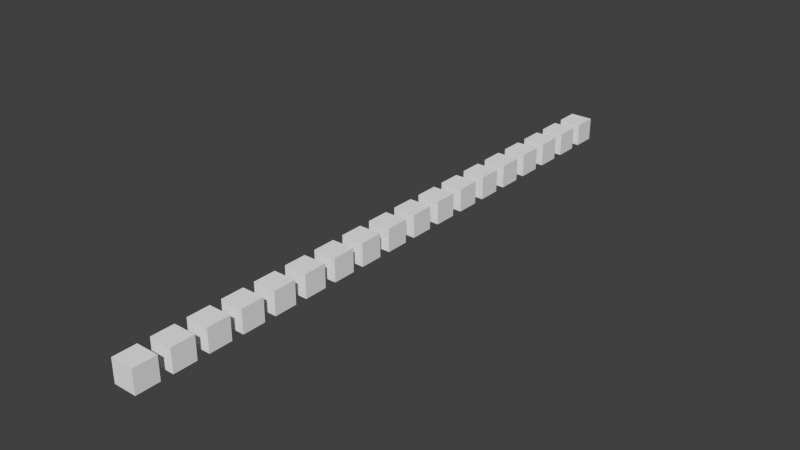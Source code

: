 # Source: manipulators.test.blend  (saved by Blender 2.80.75; exported with 4.5.12 LTS)
import bpy
from mathutils import Matrix  # noqa: F401  (used for matrix-valued properties, if any)

bpy.ops.wm.read_factory_settings(use_empty=True)
scene = bpy.context.scene
scene.name = 'Scene'

# ---- collections
col_layer_1 = bpy.data.collections.new('Layer 1'); scene.collection.children.link(col_layer_1)
col_layer_2 = bpy.data.collections.new('Layer 2'); scene.collection.children.link(col_layer_2)
col_layer_3 = bpy.data.collections.new('Layer 3'); scene.collection.children.link(col_layer_3)
col_layer_4 = bpy.data.collections.new('Layer 4'); scene.collection.children.link(col_layer_4)
col_layer_5 = bpy.data.collections.new('Layer 5'); scene.collection.children.link(col_layer_5)
col_layer_6 = bpy.data.collections.new('Layer 6'); scene.collection.children.link(col_layer_6)
col_layer_7 = bpy.data.collections.new('Layer 7'); scene.collection.children.link(col_layer_7)
col_layer_8 = bpy.data.collections.new('Layer 8'); scene.collection.children.link(col_layer_8)
col_layer_9 = bpy.data.collections.new('Layer 9'); scene.collection.children.link(col_layer_9)
col_layer_10 = bpy.data.collections.new('Layer 10'); scene.collection.children.link(col_layer_10)
col_layer_11 = bpy.data.collections.new('Layer 11'); scene.collection.children.link(col_layer_11)
col_layer_12 = bpy.data.collections.new('Layer 12'); scene.collection.children.link(col_layer_12)
col_layer_13 = bpy.data.collections.new('Layer 13'); scene.collection.children.link(col_layer_13)
col_layer_14 = bpy.data.collections.new('Layer 14'); scene.collection.children.link(col_layer_14)
col_layer_15 = bpy.data.collections.new('Layer 15'); scene.collection.children.link(col_layer_15)
col_layer_16 = bpy.data.collections.new('Layer 16'); scene.collection.children.link(col_layer_16)
col_layer_17 = bpy.data.collections.new('Layer 17'); scene.collection.children.link(col_layer_17)
col_layer_18 = bpy.data.collections.new('Layer 18'); scene.collection.children.link(col_layer_18)
col_layer_19 = bpy.data.collections.new('Layer 19'); scene.collection.children.link(col_layer_19)
col_layer_20 = bpy.data.collections.new('Layer 20'); scene.collection.children.link(col_layer_20)

# ---- materials (node trees are filled in below, after node groups)
mat_material = bpy.data.materials.new('Material')
mat_material.alpha_threshold = 0.0
mat_material.use_transparent_shadow = False
mat_material.roughness = 0.5
mat_material.line_color = (0.0, 0.0, 0.0, 1.0)

# ---- material node trees

# ---- world
world_world = bpy.data.worlds.new('World'); scene.world = world_world
world_world.color = (0.05088, 0.05088, 0.05088)
world_world.use_sun_shadow = False
world_world.sun_shadow_jitter_overblur = 0.0
world_world.cycles.sampling_method = 'NONE'
world_world.cycles.sample_map_resolution = 256

# ---- meshes
me_cube_012 = bpy.data.meshes.new('Cube.012')
me_cube_012.from_pydata([(-1.0, -1.0, -1.0), (-1.0, -1.0, 1.0), (-1.0, 1.0, -1.0), (-1.0, 1.0, 1.0), (1.0, -1.0, -1.0), (1.0, -1.0, 1.0), (1.0, 1.0, -1.0), (1.0, 1.0, 1.0)], [], [(0, 1, 3, 2), (2, 3, 7, 6), (6, 7, 5, 4), (4, 5, 1, 0), (2, 6, 4, 0), (7, 3, 1, 5)])
me_cube_012.materials.append(mat_material)
me_cube_012.use_remesh_preserve_volume = False
me_cube_012.use_remesh_preserve_attributes = False
me_cube_012.use_mirror_vertex_groups = False
me_cube_012.update()
me_cube_010 = bpy.data.meshes.new('Cube.010')
me_cube_010.from_pydata([(1.0, 1.0, -1.0), (1.0, -1.0, -1.0), (-1.0, -1.0, -1.0), (-1.0, 1.0, -1.0), (1.0, 1.0, 1.0), (1.0, -1.0, 1.0), (-1.0, -1.0, 1.0), (-1.0, 1.0, 1.0)], [], [(0, 1, 2, 3), (4, 7, 6, 5), (0, 4, 5, 1), (1, 5, 6, 2), (2, 6, 7, 3), (4, 0, 3, 7)])
me_cube_010.materials.append(mat_material)
me_cube_010.use_remesh_preserve_volume = False
me_cube_010.use_remesh_preserve_attributes = False
me_cube_010.use_mirror_vertex_groups = False
me_cube_010.update()
me_cube_011 = bpy.data.meshes.new('Cube.011')
me_cube_011.from_pydata([(1.0, 1.0, -1.0), (1.0, -1.0, -1.0), (-1.0, -1.0, -1.0), (-1.0, 1.0, -1.0), (1.0, 1.0, 1.0), (1.0, -1.0, 1.0), (-1.0, -1.0, 1.0), (-1.0, 1.0, 1.0)], [], [(0, 1, 2, 3), (4, 7, 6, 5), (0, 4, 5, 1), (1, 5, 6, 2), (2, 6, 7, 3), (4, 0, 3, 7)])
me_cube_011.materials.append(mat_material)
me_cube_011.use_remesh_preserve_volume = False
me_cube_011.use_remesh_preserve_attributes = False
me_cube_011.use_mirror_vertex_groups = False
me_cube_011.update()
me_cube_009 = bpy.data.meshes.new('Cube.009')
me_cube_009.from_pydata([(1.0, 1.0, -1.0), (1.0, -1.0, -1.0), (-1.0, -1.0, -1.0), (-1.0, 1.0, -1.0), (1.0, 1.0, 1.0), (1.0, -1.0, 1.0), (-1.0, -1.0, 1.0), (-1.0, 1.0, 1.0)], [], [(0, 1, 2, 3), (4, 7, 6, 5), (0, 4, 5, 1), (1, 5, 6, 2), (2, 6, 7, 3), (4, 0, 3, 7)])
me_cube_009.materials.append(mat_material)
me_cube_009.use_remesh_preserve_volume = False
me_cube_009.use_remesh_preserve_attributes = False
me_cube_009.use_mirror_vertex_groups = False
me_cube_009.update()
me_cube_008 = bpy.data.meshes.new('Cube.008')
me_cube_008.from_pydata([(1.0, 1.0, -1.0), (1.0, -1.0, -1.0), (-1.0, -1.0, -1.0), (-1.0, 1.0, -1.0), (1.0, 1.0, 1.0), (1.0, -1.0, 1.0), (-1.0, -1.0, 1.0), (-1.0, 1.0, 1.0)], [], [(0, 1, 2, 3), (4, 7, 6, 5), (0, 4, 5, 1), (1, 5, 6, 2), (2, 6, 7, 3), (4, 0, 3, 7)])
me_cube_008.materials.append(mat_material)
me_cube_008.use_remesh_preserve_volume = False
me_cube_008.use_remesh_preserve_attributes = False
me_cube_008.use_mirror_vertex_groups = False
me_cube_008.update()
me_cube_007 = bpy.data.meshes.new('Cube.007')
me_cube_007.from_pydata([(1.0, 1.0, -1.0), (1.0, -1.0, -1.0), (-1.0, -1.0, -1.0), (-1.0, 1.0, -1.0), (1.0, 1.0, 1.0), (1.0, -1.0, 1.0), (-1.0, -1.0, 1.0), (-1.0, 1.0, 1.0)], [], [(0, 1, 2, 3), (4, 7, 6, 5), (0, 4, 5, 1), (1, 5, 6, 2), (2, 6, 7, 3), (4, 0, 3, 7)])
me_cube_007.materials.append(mat_material)
me_cube_007.use_remesh_preserve_volume = False
me_cube_007.use_remesh_preserve_attributes = False
me_cube_007.use_mirror_vertex_groups = False
me_cube_007.update()
me_cube_006 = bpy.data.meshes.new('Cube.006')
me_cube_006.from_pydata([(1.0, 1.0, -1.0), (1.0, -1.0, -1.0), (-1.0, -1.0, -1.0), (-1.0, 1.0, -1.0), (1.0, 1.0, 1.0), (1.0, -1.0, 1.0), (-1.0, -1.0, 1.0), (-1.0, 1.0, 1.0)], [], [(0, 1, 2, 3), (4, 7, 6, 5), (0, 4, 5, 1), (1, 5, 6, 2), (2, 6, 7, 3), (4, 0, 3, 7)])
me_cube_006.materials.append(mat_material)
me_cube_006.use_remesh_preserve_volume = False
me_cube_006.use_remesh_preserve_attributes = False
me_cube_006.use_mirror_vertex_groups = False
me_cube_006.update()
me_cube_005 = bpy.data.meshes.new('Cube.005')
me_cube_005.from_pydata([(1.0, 1.0, -1.0), (1.0, -1.0, -1.0), (-1.0, -1.0, -1.0), (-1.0, 1.0, -1.0), (1.0, 1.0, 1.0), (1.0, -1.0, 1.0), (-1.0, -1.0, 1.0), (-1.0, 1.0, 1.0)], [], [(0, 1, 2, 3), (4, 7, 6, 5), (0, 4, 5, 1), (1, 5, 6, 2), (2, 6, 7, 3), (4, 0, 3, 7)])
me_cube_005.materials.append(mat_material)
me_cube_005.use_remesh_preserve_volume = False
me_cube_005.use_remesh_preserve_attributes = False
me_cube_005.use_mirror_vertex_groups = False
me_cube_005.update()
me_cube_004 = bpy.data.meshes.new('Cube.004')
me_cube_004.from_pydata([(1.0, 1.0, -1.0), (1.0, -1.0, -1.0), (-1.0, -1.0, -1.0), (-1.0, 1.0, -1.0), (1.0, 1.0, 1.0), (1.0, -1.0, 1.0), (-1.0, -1.0, 1.0), (-1.0, 1.0, 1.0)], [], [(0, 1, 2, 3), (4, 7, 6, 5), (0, 4, 5, 1), (1, 5, 6, 2), (2, 6, 7, 3), (4, 0, 3, 7)])
me_cube_004.materials.append(mat_material)
me_cube_004.use_remesh_preserve_volume = False
me_cube_004.use_remesh_preserve_attributes = False
me_cube_004.use_mirror_vertex_groups = False
me_cube_004.update()
me_cube_003 = bpy.data.meshes.new('Cube.003')
me_cube_003.from_pydata([(1.0, 1.0, -1.0), (1.0, -1.0, -1.0), (-1.0, -1.0, -1.0), (-1.0, 1.0, -1.0), (1.0, 1.0, 1.0), (1.0, -1.0, 1.0), (-1.0, -1.0, 1.0), (-1.0, 1.0, 1.0)], [], [(0, 1, 2, 3), (4, 7, 6, 5), (0, 4, 5, 1), (1, 5, 6, 2), (2, 6, 7, 3), (4, 0, 3, 7)])
me_cube_003.materials.append(mat_material)
me_cube_003.use_remesh_preserve_volume = False
me_cube_003.use_remesh_preserve_attributes = False
me_cube_003.use_mirror_vertex_groups = False
me_cube_003.update()
me_cube_002 = bpy.data.meshes.new('Cube.002')
me_cube_002.from_pydata([(1.0, 1.0, -1.0), (1.0, -1.0, -1.0), (-1.0, -1.0, -1.0), (-1.0, 1.0, -1.0), (1.0, 1.0, 1.0), (1.0, -1.0, 1.0), (-1.0, -1.0, 1.0), (-1.0, 1.0, 1.0)], [], [(0, 1, 2, 3), (4, 7, 6, 5), (0, 4, 5, 1), (1, 5, 6, 2), (2, 6, 7, 3), (4, 0, 3, 7)])
me_cube_002.materials.append(mat_material)
me_cube_002.use_remesh_preserve_volume = False
me_cube_002.use_remesh_preserve_attributes = False
me_cube_002.use_mirror_vertex_groups = False
me_cube_002.update()
me_cube_001 = bpy.data.meshes.new('Cube.001')
me_cube_001.from_pydata([(1.0, 1.0, -1.0), (1.0, -1.0, -1.0), (-1.0, -1.0, -1.0), (-1.0, 1.0, -1.0), (1.0, 1.0, 1.0), (1.0, -1.0, 1.0), (-1.0, -1.0, 1.0), (-1.0, 1.0, 1.0)], [], [(0, 1, 2, 3), (4, 7, 6, 5), (0, 4, 5, 1), (1, 5, 6, 2), (2, 6, 7, 3), (4, 0, 3, 7)])
me_cube_001.materials.append(mat_material)
me_cube_001.use_remesh_preserve_volume = False
me_cube_001.use_remesh_preserve_attributes = False
me_cube_001.use_mirror_vertex_groups = False
me_cube_001.update()
me_cube = bpy.data.meshes.new('Cube')
me_cube.from_pydata([(1.0, 1.0, -1.0), (1.0, -1.0, -1.0), (-1.0, -1.0, -1.0), (-1.0, 1.0, -1.0), (1.0, 1.0, 1.0), (1.0, -1.0, 1.0), (-1.0, -1.0, 1.0), (-1.0, 1.0, 1.0)], [], [(0, 1, 2, 3), (4, 7, 6, 5), (0, 4, 5, 1), (1, 5, 6, 2), (2, 6, 7, 3), (4, 0, 3, 7)])
me_cube.materials.append(mat_material)
me_cube.use_remesh_preserve_volume = False
me_cube.use_remesh_preserve_attributes = False
me_cube.use_mirror_vertex_groups = False
me_cube.update()

# ---- objects
ob_axis_knob = bpy.data.objects.new('axis_knob', me_cube_012)
ob_axis_switch_left_right = bpy.data.objects.new('axis_switch_left_right', me_cube_010)
ob_axis_switch_up_down = bpy.data.objects.new('axis_switch_up_down', me_cube_010)
ob_command_switch_left_right = bpy.data.objects.new('command_switch_left_right', me_cube_010)
ob_command_switch_up_down = bpy.data.objects.new('command_switch_up_down', me_cube_010)
ob_command_knob = bpy.data.objects.new('command_knob', me_cube_010)
ob_none = bpy.data.objects.new('none', me_cube_011)
ob_drag_axis_pix = bpy.data.objects.new('drag_axis_pix', me_cube_010)
ob_noop = bpy.data.objects.new('noop', me_cube_009)
ob_toggle = bpy.data.objects.new('toggle', me_cube_008)
ob_wrap = bpy.data.objects.new('wrap', me_cube_007)
ob_delta = bpy.data.objects.new('delta', me_cube_006)
ob_radio = bpy.data.objects.new('radio', me_cube_005)
ob_push = bpy.data.objects.new('push', me_cube_004)
ob_command_axis = bpy.data.objects.new('command_axis', me_cube_003)
ob_command = bpy.data.objects.new('command', me_cube_002)
ob_drag_axis = bpy.data.objects.new('drag_axis', me_cube_001)
ob_drag_xy = bpy.data.objects.new('drag_xy', me_cube)

# ---- transforms, parenting, visibility, modifiers, constraints
ob_axis_knob.location = (0.0, 48.0, 0.0)
ob_axis_knob.lineart.crease_threshold = 0.0
ob_axis_switch_left_right.location = (0.0, 45.0, 0.0)
ob_axis_switch_left_right.lock_rotations_4d = False
ob_axis_switch_left_right.empty_display_type = 'ARROWS'
ob_axis_switch_left_right.lineart.crease_threshold = 0.0
ob_axis_switch_up_down.location = (0.0, 42.0, 0.0)
ob_axis_switch_up_down.lock_rotations_4d = False
ob_axis_switch_up_down.empty_display_type = 'ARROWS'
ob_axis_switch_up_down.lineart.crease_threshold = 0.0
ob_command_switch_left_right.location = (0.0, 39.0, 0.0)
ob_command_switch_left_right.lock_rotations_4d = False
ob_command_switch_left_right.empty_display_type = 'ARROWS'
ob_command_switch_left_right.lineart.crease_threshold = 0.0
ob_command_switch_up_down.location = (0.0, 36.0, 0.0)
ob_command_switch_up_down.lock_rotations_4d = False
ob_command_switch_up_down.empty_display_type = 'ARROWS'
ob_command_switch_up_down.lineart.crease_threshold = 0.0
ob_command_knob.location = (0.0, 33.0, 0.0)
ob_command_knob.lock_rotations_4d = False
ob_command_knob.empty_display_type = 'ARROWS'
ob_command_knob.lineart.crease_threshold = 0.0
ob_none.location = (0.0, -3.0, 0.0)
ob_none.lock_rotations_4d = False
ob_none.empty_display_type = 'ARROWS'
ob_none.lineart.crease_threshold = 0.0
ob_drag_axis_pix.location = (0.0, 30.0, 0.0)
ob_drag_axis_pix.lock_rotations_4d = False
ob_drag_axis_pix.empty_display_type = 'ARROWS'
ob_drag_axis_pix.lineart.crease_threshold = 0.0
ob_noop.location = (0.0, 27.0, 0.0)
ob_noop.lock_rotations_4d = False
ob_noop.empty_display_type = 'ARROWS'
ob_noop.lineart.crease_threshold = 0.0
ob_toggle.location = (0.0, 24.0, 0.0)
ob_toggle.lock_rotations_4d = False
ob_toggle.empty_display_type = 'ARROWS'
ob_toggle.lineart.crease_threshold = 0.0
ob_wrap.location = (0.0, 21.0, 0.0)
ob_wrap.lock_rotations_4d = False
ob_wrap.empty_display_type = 'ARROWS'
ob_wrap.lineart.crease_threshold = 0.0
ob_delta.location = (0.0, 18.0, 0.0)
ob_delta.lock_rotations_4d = False
ob_delta.empty_display_type = 'ARROWS'
ob_delta.lineart.crease_threshold = 0.0
ob_radio.location = (0.0, 15.0, 0.0)
ob_radio.lock_rotations_4d = False
ob_radio.empty_display_type = 'ARROWS'
ob_radio.lineart.crease_threshold = 0.0
ob_push.location = (0.0, 12.0, 0.0)
ob_push.lock_rotations_4d = False
ob_push.empty_display_type = 'ARROWS'
ob_push.lineart.crease_threshold = 0.0
ob_command_axis.location = (0.0, 9.0, 0.0)
ob_command_axis.lock_rotations_4d = False
ob_command_axis.empty_display_type = 'ARROWS'
ob_command_axis.lineart.crease_threshold = 0.0
ob_command.location = (0.0, 6.0, 0.0)
ob_command.lock_rotations_4d = False
ob_command.empty_display_type = 'ARROWS'
ob_command.lineart.crease_threshold = 0.0
ob_drag_axis.location = (0.0, 3.0, 0.0)
ob_drag_axis.lock_rotations_4d = False
ob_drag_axis.empty_display_type = 'ARROWS'
ob_drag_axis.lineart.crease_threshold = 0.0
ob_drag_xy.location = (0.0, 0.0, 0.0)
ob_drag_xy.lock_rotations_4d = False
ob_drag_xy.empty_display_type = 'ARROWS'
ob_drag_xy.lineart.crease_threshold = 0.0

# ---- collection membership
col_layer_1.objects.link(ob_axis_knob)
col_layer_1.objects.link(ob_axis_switch_left_right)
col_layer_1.objects.link(ob_axis_switch_up_down)
col_layer_1.objects.link(ob_command_switch_left_right)
col_layer_1.objects.link(ob_command_switch_up_down)
col_layer_1.objects.link(ob_command_knob)
col_layer_1.objects.link(ob_none)
col_layer_1.objects.link(ob_drag_axis_pix)
col_layer_1.objects.link(ob_noop)
col_layer_1.objects.link(ob_toggle)
col_layer_1.objects.link(ob_wrap)
col_layer_1.objects.link(ob_delta)
col_layer_1.objects.link(ob_radio)
col_layer_1.objects.link(ob_push)
col_layer_1.objects.link(ob_command_axis)
col_layer_1.objects.link(ob_command)
col_layer_1.objects.link(ob_drag_axis)
col_layer_1.objects.link(ob_drag_xy)

# ---- scene / render settings (as saved in the file)
scene.frame_start = 1; scene.frame_end = 250; scene.frame_set(1)
scene.render.engine = 'BLENDER_EEVEE_NEXT'
scene.render.resolution_percentage = 50
scene.render.dither_intensity = 0.0
scene.cycles.use_denoising = False
scene.cycles.samples = 10
scene.cycles.sampling_pattern = 'TABULATED_SOBOL'
scene.cycles.light_sampling_threshold = 0.0
scene.cycles.use_adaptive_sampling = False
scene.cycles.use_light_tree = False
scene.cycles.blur_glossy = 0.0
scene.cycles.pixel_filter_type = 'GAUSSIAN'
scene.cycles.sample_clamp_indirect = 0.0
scene.view_settings.view_transform = 'Standard'
bpy.context.view_layer.update()

# ---- added for rendering (the .blend has no active camera and no usable light): camera, sun
cam_auto = bpy.data.cameras.new('AutoCamera')
cam_auto.lens = 50.0
cam_auto.sensor_width = 36.0
cam_auto.clip_end = 1000.0
ob_auto_camera = bpy.data.objects.new('AutoCamera', cam_auto)
scene.collection.objects.link(ob_auto_camera)
ob_auto_camera.location = (49.1067, -36.428, 39.2853)
ob_auto_camera.rotation_euler = (1.09748, -7.21219e-08, 0.694738)
scene.camera = ob_auto_camera
light_auto_sun = bpy.data.lights.new('AutoSun', 'SUN')
light_auto_sun.energy = 3.0
light_auto_sun.angle = 0.0523599
ob_auto_sun = bpy.data.objects.new('AutoSun', light_auto_sun)
scene.collection.objects.link(ob_auto_sun)
ob_auto_sun.rotation_euler = (0.872665, 0.174533, 0.523599)
bpy.context.view_layer.update()

